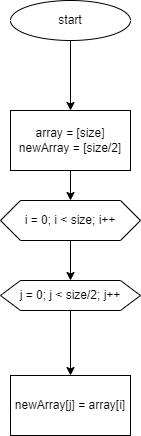

The diagram above was exported from draw.io. Its source (the exported page's mxGraphModel, read from the mxfile embedded in the PNG):
<mxGraphModel dx="734" dy="434" grid="1" gridSize="10" guides="1" tooltips="1" connect="1" arrows="1" fold="1" page="1" pageScale="1" pageWidth="827" pageHeight="1169" math="0" shadow="0">
  <root>
    <mxCell id="0" />
    <mxCell id="1" parent="0" />
    <mxCell id="4" value="" style="edgeStyle=none;html=1;" edge="1" parent="1" source="2" target="3">
      <mxGeometry relative="1" as="geometry" />
    </mxCell>
    <mxCell id="2" value="start" style="ellipse;whiteSpace=wrap;html=1;" vertex="1" parent="1">
      <mxGeometry x="290" y="40" width="120" height="40" as="geometry" />
    </mxCell>
    <mxCell id="6" value="" style="edgeStyle=none;html=1;" edge="1" parent="1" source="3" target="5">
      <mxGeometry relative="1" as="geometry" />
    </mxCell>
    <mxCell id="3" value="array = [size]&lt;br&gt;newArray = [size/2]" style="whiteSpace=wrap;html=1;" vertex="1" parent="1">
      <mxGeometry x="290" y="150" width="120" height="60" as="geometry" />
    </mxCell>
    <mxCell id="8" value="" style="edgeStyle=none;html=1;entryX=0.5;entryY=0;entryDx=0;entryDy=0;" edge="1" parent="1" source="5" target="9">
      <mxGeometry relative="1" as="geometry">
        <mxPoint x="350" y="350" as="targetPoint" />
      </mxGeometry>
    </mxCell>
    <mxCell id="5" value="i = 0; i &amp;lt; size; i++" style="shape=hexagon;perimeter=hexagonPerimeter2;whiteSpace=wrap;html=1;fixedSize=1;" vertex="1" parent="1">
      <mxGeometry x="280" y="240" width="140" height="40" as="geometry" />
    </mxCell>
    <mxCell id="13" value="" style="edgeStyle=none;html=1;" edge="1" parent="1" source="9" target="12">
      <mxGeometry relative="1" as="geometry" />
    </mxCell>
    <mxCell id="9" value="j = 0; j &amp;lt; size/2; j++" style="shape=hexagon;perimeter=hexagonPerimeter2;whiteSpace=wrap;html=1;fixedSize=1;" vertex="1" parent="1">
      <mxGeometry x="280" y="320" width="140" height="30" as="geometry" />
    </mxCell>
    <mxCell id="12" value="newArray[j] = array[i]" style="whiteSpace=wrap;html=1;" vertex="1" parent="1">
      <mxGeometry x="290" y="415" width="120" height="60" as="geometry" />
    </mxCell>
  </root>
</mxGraphModel>